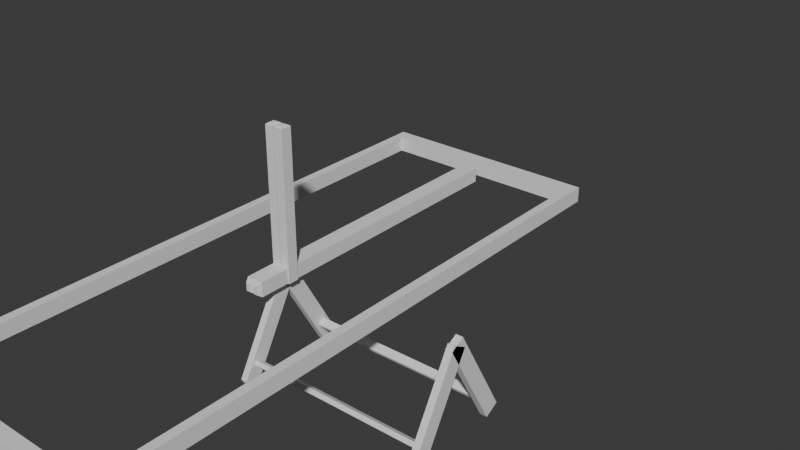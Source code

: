# Source: Lettino.blend  (saved by Blender 5.2.44; exported with 4.5.12 LTS)
import bpy
from mathutils import Matrix  # noqa: F401  (used for matrix-valued properties, if any)

bpy.ops.wm.read_factory_settings(use_empty=True)
scene = bpy.context.scene
scene.name = 'Scene'

# ---- collections
col_collection = bpy.data.collections.new('Collection'); scene.collection.children.link(col_collection)

# ---- world
world_world = bpy.data.worlds.new('World'); scene.world = world_world
world_world.use_nodes = True; world_world.node_tree.nodes.clear()
_N = world_world.node_tree.nodes; _L = world_world.node_tree.links
n0 = _N.new('ShaderNodeOutputWorld'); n0.name = 'World Output'; n0.location = (200, 100)
n1 = _N.new('ShaderNodeBackground'); n1.name = 'Background'; n1.location = (-200, 100)
n1.inputs[0].default_value = (0.05088, 0.05088, 0.05088, 1.0)
_L.new(n1.outputs[0], n0.inputs[0])
n0.is_active_output = True
world_world.color = (0.05088, 0.05088, 0.05088)
world_world.sun_shadow_jitter_overblur = 0.0

# ---- meshes
me_cube_001 = bpy.data.meshes.new('Cube.001')
me_cube_001.from_pydata([(-0.2758, -0.7494, 0.02032), (-0.2758, -0.7494, -0.02032), (-0.2758, 0.7494, 0.02032), (-0.2758, 0.7494, -0.02032), (0.2758, -0.7494, 0.02032), (0.2758, -0.7494, -0.02032), (0.2758, 0.7494, 0.02032), (0.2758, 0.7494, -0.02032), (-0.2989, 0.7847, 0.02032), (-0.2989, -0.7847, 0.02032), (-0.2989, -0.7847, -0.02032), (-0.2989, 0.7847, -0.02032), (0.2989, 0.7847, 0.02032), (0.2989, 0.7847, -0.02032), (0.2989, -0.7847, 0.02032), (0.2989, -0.7847, -0.02032)], [], [(9, 8, 11, 10), (8, 12, 13, 11), (12, 14, 15, 13), (14, 9, 10, 15), (0, 2, 8, 9), (3, 1, 10, 11), (2, 6, 12, 8), (7, 3, 11, 13), (6, 4, 14, 12), (5, 7, 13, 15), (4, 0, 9, 14), (1, 5, 15, 10), (0, 4, 5, 1), (2, 0, 1, 3), (6, 2, 3, 7), (4, 6, 7, 5)])
_uv = me_cube_001.uv_layers.new(name='UVMap')
_uv.uv.foreach_set('vector', [0.375, 0.0, 0.375, 0.25, 0.625, 0.25, 0.625, 0.0, 0.375, 0.25, 0.375, 0.5, 0.625, 0.5, 0.625, 0.25, 0.375, 0.5, 0.375, 0.75, 0.625, 0.75, 0.625, 0.5, 0.375, 0.75, 0.375, 1.0, 0.625, 1.0, 0.625, 0.75, 0.1347, 0.7444, 0.1347, 0.5056, 0.125, 0.5, 0.125, 0.75, 0.8653, 0.5056, 0.8653, 0.7444, 0.875, 0.75, 0.875, 0.5, 0.1347, 0.5056, 0.3653, 0.5056, 0.375, 0.5, 0.125, 0.5, 0.6347, 0.5056, 0.8653, 0.5056, 0.875, 0.5, 0.625, 0.5, 0.3653, 0.5056, 0.3653, 0.7444, 0.375, 0.75, 0.375, 0.5, 0.6347, 0.7444, 0.6347, 0.5056, 0.625, 0.5, 0.625, 0.75, 0.3653, 0.7444, 0.1347, 0.7444, 0.125, 0.75, 0.375, 0.75, 0.8653, 0.7444, 0.6347, 0.7444, 0.625, 0.75, 0.875, 0.75, 0.1347, 0.7444, 0.3653, 0.7444, 0.6347, 0.7444, 0.8653, 0.7444, 0.1347, 0.5056, 0.1347, 0.7444, 0.8653, 0.7444, 0.8653, 0.5056, 0.3653, 0.5056, 0.1347, 0.5056, 0.8653, 0.5056, 0.6347, 0.5056, 0.3653, 0.7444, 0.3653, 0.5056, 0.6347, 0.5056, 0.6347, 0.7444])
me_cube_001.update()
me_cube_003 = bpy.data.meshes.new('Cube.003')
me_cube_003.from_pydata([(0.4942, -0.01072, 0.003151), (0.4942, 0.03035, 0.003151), (0.4761, 0.03035, -0.2715), (0.4824, 0.02407, -0.2778), (0.4824, -0.004438, -0.2778), (0.4761, -0.01072, -0.2715), (0.4942, 0.03035, -0.2715), (0.488, 0.02407, -0.2778), (0.4942, -0.01072, -0.2715), (0.488, -0.004438, -0.2778), (0.4761, 0.03035, -0.2679), (0.4761, -0.01072, -0.2679), (0.4761, -0.01072, 0.003151), (0.4761, 0.03035, 0.003151), (0.4761, -0.001198, -0.2281), (0.4761, 0.0001306, -0.2295), (0.4761, -0.001517, -0.2307), (0.4761, 0.0001306, -0.217), (0.4761, -0.001198, -0.2183), (0.4761, -0.001256, -0.2157), (0.4761, 0.0195, -0.2295), (0.4761, 0.02083, -0.2281), (0.4761, 0.02115, -0.2307), (0.4761, 0.02083, -0.2183), (0.4761, 0.0195, -0.217), (0.4761, 0.02089, -0.2157), (0.238, 0.02083, -0.2281), (0.238, 0.0195, -0.2295), (0.238, 0.0001306, -0.2295), (0.238, -0.001198, -0.2281), (0.238, -0.001198, -0.2183), (0.238, 0.0001306, -0.217), (0.238, 0.0195, -0.217), (0.238, 0.02083, -0.2183), (-0.01816, -0.01072, 0.003151), (-0.01816, 0.03035, 0.003151), (-9.686e-06, 0.03035, -0.2715), (-0.006287, 0.02407, -0.2778), (-0.006287, -0.004438, -0.2778), (-9.686e-06, -0.01072, -0.2715), (-0.01816, 0.03035, -0.2715), (-0.01188, 0.02407, -0.2778), (-0.01816, -0.01072, -0.2715), (-0.01188, -0.004438, -0.2778), (-9.686e-06, 0.03035, -0.2679), (-9.686e-06, -0.01072, -0.2679), (-9.686e-06, -0.01072, 0.003151), (-9.686e-06, 0.03035, 0.003151), (-9.686e-06, -0.001198, -0.2281), (-9.686e-06, 0.0001306, -0.2295), (-9.686e-06, -0.001517, -0.2307), (-9.686e-06, 0.0001306, -0.217), (-9.686e-06, -0.001198, -0.2183), (-9.686e-06, -0.001256, -0.2157), (-9.686e-06, 0.0195, -0.2295), (-9.686e-06, 0.02083, -0.2281), (-9.686e-06, 0.02115, -0.2307), (-9.686e-06, 0.02083, -0.2183), (-9.686e-06, 0.0195, -0.217), (-9.686e-06, 0.02089, -0.2157)], [], [(0, 12, 11, 5, 8), (10, 13, 1, 6, 2), (1, 13, 12, 0), (3, 4, 5, 2), (7, 3, 2, 6), (9, 7, 6, 8), (4, 9, 8, 5), (11, 10, 2, 5), (3, 7, 9, 4), (14, 15, 16), (17, 18, 19), (20, 21, 22), (23, 24, 25), (14, 29, 28, 15), (26, 21, 20, 27), (32, 24, 23, 33), (17, 31, 30, 18), (16, 15, 20, 22, 10, 11), (14, 18, 30, 29), (19, 18, 14, 16, 11, 12), (20, 15, 28, 27), (17, 24, 32, 31), (25, 24, 17, 19, 12, 13), (23, 21, 26, 33), (22, 21, 23, 25, 13, 10), (28, 29, 30, 31, 32, 33, 26, 27), (1, 0, 8, 6), (34, 42, 39, 45, 46), (44, 36, 40, 35, 47), (35, 34, 46, 47), (37, 36, 39, 38), (41, 40, 36, 37), (43, 42, 40, 41), (38, 39, 42, 43), (45, 39, 36, 44), (37, 38, 43, 41), (48, 50, 49), (51, 53, 52), (54, 56, 55), (57, 59, 58), (48, 49, 28, 29), (26, 27, 54, 55), (32, 33, 57, 58), (51, 52, 30, 31), (50, 45, 44, 56, 54, 49), (48, 29, 30, 52), (53, 46, 45, 50, 48, 52), (54, 27, 28, 49), (51, 31, 32, 58), (59, 47, 46, 53, 51, 58), (57, 33, 26, 55), (56, 44, 47, 59, 57, 55), (35, 40, 42, 34)])
_uv = me_cube_003.uv_layers.new(name='UVMap')
_uv.uv.foreach_set('vector', [0.625, 0.75, 0.625, 1.0, 0.375, 1.0, 0.375, 1.0, 0.375, 0.75, 0.375, 0.25, 0.625, 0.25, 0.625, 0.5, 0.375, 0.5, 0.375, 0.25, 0.625, 0.5, 0.875, 0.5, 0.875, 0.75, 0.625, 0.75, 0.2115, 0.5382, 0.2115, 0.7118, 0.125, 0.75, 0.125, 0.5, 0.2885, 0.5382, 0.2115, 0.5382, 0.125, 0.5, 0.375, 0.5, 0.2885, 0.7118, 0.2885, 0.5382, 0.375, 0.5, 0.375, 0.75, 0.2115, 0.7118, 0.2885, 0.7118, 0.375, 0.75, 0.125, 0.75, 0.375, 0.0, 0.375, 0.25, 0.375, 0.25, 0.375, 0.0, 0.2115, 0.5382, 0.2885, 0.5382, 0.2885, 0.7118, 0.2115, 0.7118, 0.4105, 0.0745, 0.3863, 0.07907, 0.3859, 0.072, 0.6137, 0.08059, 0.5955, 0.0745, 0.6138, 0.07405, 0.3863, 0.1694, 0.4045, 0.1755, 0.3859, 0.178, 0.5895, 0.1755, 0.6137, 0.1709, 0.6138, 0.176, 0.4105, 0.0745, 0.4105, 0.0745, 0.3863, 0.08059, 0.3863, 0.07907, 0.4105, 0.1755, 0.4045, 0.1755, 0.3863, 0.1694, 0.3863, 0.1694, 0.6137, 0.1694, 0.6137, 0.1709, 0.5895, 0.1755, 0.5895, 0.1755, 0.6137, 0.08059, 0.6137, 0.08059, 0.5895, 0.0745, 0.5955, 0.0745, 0.3859, 0.072, 0.3863, 0.07907, 0.3863, 0.1694, 0.3859, 0.178, 0.375, 0.25, 0.375, 0.0, 0.4105, 0.0745, 0.5955, 0.0745, 0.5895, 0.0745, 0.4105, 0.0745, 0.6138, 0.07405, 0.5955, 0.0745, 0.4105, 0.0745, 0.3859, 0.072, 0.375, 0.0, 0.625, 0.0, 0.3863, 0.1694, 0.3863, 0.07907, 0.3863, 0.08059, 0.3863, 0.1694, 0.6137, 0.08059, 0.6137, 0.1709, 0.6137, 0.1694, 0.6137, 0.08059, 0.6138, 0.176, 0.6137, 0.1709, 0.6137, 0.08059, 0.6138, 0.07405, 0.625, 0.0, 0.625, 0.25, 0.5895, 0.1755, 0.4045, 0.1755, 0.4105, 0.1755, 0.5895, 0.1755, 0.3859, 0.178, 0.4045, 0.1755, 0.5895, 0.1755, 0.6138, 0.176, 0.625, 0.25, 0.375, 0.25, 0.3863, 0.08059, 0.4105, 0.0745, 0.5895, 0.0745, 0.6137, 0.08059, 0.6137, 0.1694, 0.5895, 0.1755, 0.4105, 0.1755, 0.3863, 0.1694, 0.625, 0.5, 0.625, 0.75, 0.375, 0.75, 0.375, 0.5, 0.625, 0.75, 0.375, 0.75, 0.375, 1.0, 0.375, 1.0, 0.625, 1.0, 0.375, 0.25, 0.375, 0.25, 0.375, 0.5, 0.625, 0.5, 0.625, 0.25, 0.625, 0.5, 0.625, 0.75, 0.875, 0.75, 0.875, 0.5, 0.2115, 0.5382, 0.125, 0.5, 0.125, 0.75, 0.2115, 0.7118, 0.2885, 0.5382, 0.375, 0.5, 0.125, 0.5, 0.2115, 0.5382, 0.2885, 0.7118, 0.375, 0.75, 0.375, 0.5, 0.2885, 0.5382, 0.2115, 0.7118, 0.125, 0.75, 0.375, 0.75, 0.2885, 0.7118, 0.375, 0.0, 0.375, 0.0, 0.375, 0.25, 0.375, 0.25, 0.2115, 0.5382, 0.2115, 0.7118, 0.2885, 0.7118, 0.2885, 0.5382, 0.4105, 0.0745, 0.3859, 0.072, 0.3863, 0.07907, 0.6137, 0.08059, 0.6138, 0.07405, 0.5955, 0.0745, 0.3863, 0.1694, 0.3859, 0.178, 0.4045, 0.1755, 0.5895, 0.1755, 0.6138, 0.176, 0.6137, 0.1709, 0.4105, 0.0745, 0.3863, 0.07907, 0.3863, 0.08059, 0.4105, 0.0745, 0.4105, 0.1755, 0.3863, 0.1694, 0.3863, 0.1694, 0.4045, 0.1755, 0.6137, 0.1694, 0.5895, 0.1755, 0.5895, 0.1755, 0.6137, 0.1709, 0.6137, 0.08059, 0.5955, 0.0745, 0.5895, 0.0745, 0.6137, 0.08059, 0.3859, 0.072, 0.375, 0.0, 0.375, 0.25, 0.3859, 0.178, 0.3863, 0.1694, 0.3863, 0.07907, 0.4105, 0.0745, 0.4105, 0.0745, 0.5895, 0.0745, 0.5955, 0.0745, 0.6138, 0.07405, 0.625, 0.0, 0.375, 0.0, 0.3859, 0.072, 0.4105, 0.0745, 0.5955, 0.0745, 0.3863, 0.1694, 0.3863, 0.1694, 0.3863, 0.08059, 0.3863, 0.07907, 0.6137, 0.08059, 0.6137, 0.08059, 0.6137, 0.1694, 0.6137, 0.1709, 0.6138, 0.176, 0.625, 0.25, 0.625, 0.0, 0.6138, 0.07405, 0.6137, 0.08059, 0.6137, 0.1709, 0.5895, 0.1755, 0.5895, 0.1755, 0.4105, 0.1755, 0.4045, 0.1755, 0.3859, 0.178, 0.375, 0.25, 0.625, 0.25, 0.6138, 0.176, 0.5895, 0.1755, 0.4045, 0.1755, 0.625, 0.5, 0.375, 0.5, 0.375, 0.75, 0.625, 0.75])
me_cube_003.update()
me_cube_005 = bpy.data.meshes.new('Cube.005')
me_cube_005.from_pydata([(-0.02202, -0.09615, 0.02143), (-0.02202, -0.09615, -0.01616), (-0.01662, 0.714, 0.01221), (-0.01662, 0.714, -0.006942), (-5.782e-06, -0.09615, 0.02143), (-5.782e-06, -0.09615, -0.01616), (-0.005406, 0.714, 0.01221), (-0.005406, 0.714, -0.006942), (-0.01603, -0.1084, 0.01305), (-0.01603, -0.1084, -0.00778), (-0.005994, -0.1084, -0.00778), (-0.005994, -0.1084, 0.01305), (-0.02202, 0.7058, -0.01616), (-0.02202, 0.7058, 0.02143), (-5.782e-06, 0.7058, 0.02143), (-5.782e-06, 0.7058, -0.01616)], [], [(0, 13, 12, 1), (2, 6, 7, 3), (14, 4, 5, 15), (1, 9, 8, 0), (13, 0, 4, 14), (15, 5, 1, 12), (11, 8, 9, 10), (0, 8, 11, 4), (5, 10, 9, 1), (4, 11, 10, 5), (3, 12, 13, 2), (2, 13, 14, 6), (7, 15, 12, 3), (6, 14, 15, 7)])
_uv = me_cube_005.uv_layers.new(name='UVMap')
_uv.uv.foreach_set('vector', [0.375, 0.0, 0.375, 0.25, 0.625, 0.25, 0.625, 0.0, 0.4363, 0.3113, 0.4363, 0.4387, 0.5637, 0.4387, 0.5637, 0.3113, 0.375, 0.5, 0.375, 0.75, 0.625, 0.75, 0.625, 0.5, 0.625, 0.0, 0.625, 0.0, 0.375, 0.0, 0.375, 0.0, 0.125, 0.5, 0.125, 0.75, 0.375, 0.75, 0.375, 0.5, 0.625, 0.5, 0.625, 0.75, 0.875, 0.75, 0.875, 0.5, 0.375, 0.75, 0.375, 1.0, 0.625, 1.0, 0.625, 0.75, 0.125, 0.75, 0.125, 0.75, 0.375, 0.75, 0.375, 0.75, 0.625, 0.75, 0.625, 0.75, 0.875, 0.75, 0.875, 0.75, 0.375, 0.75, 0.375, 0.75, 0.625, 0.75, 0.625, 0.75, 0.5637, 0.3113, 0.625, 0.25, 0.375, 0.25, 0.4363, 0.3113, 0.4363, 0.3113, 0.375, 0.25, 0.375, 0.5, 0.4363, 0.4387, 0.5637, 0.4387, 0.625, 0.5, 0.625, 0.25, 0.5637, 0.3113, 0.4363, 0.4387, 0.375, 0.5, 0.625, 0.5, 0.5637, 0.4387])
me_cube_005.update()
me_cube_006 = bpy.data.meshes.new('Cube.006')
me_cube_006.from_pydata([(-0.02462, -0.01782, 0.01402), (-0.02462, -0.01782, -0.01415), (-0.02462, 0.363, 0.01402), (-0.02462, 0.363, -0.01415), (-0.002603, -0.003577, 0.00387), (-0.002603, -0.003577, -0.004005), (-0.002603, 0.3492, 0.004649), (-0.002603, 0.3492, -0.004783), (-0.02462, 0.01854, 0.01402), (-0.02462, 0.01854, -0.01415), (-0.002603, 0.004298, 0.00387), (-0.002603, 0.004298, -0.004005), (-0.002603, 0.01854, -0.01415), (-0.002603, -0.01782, -0.01415), (-0.002603, -0.01782, 0.01402), (-0.002603, 0.01854, 0.01402), (-0.002603, 0.0003606, -0.005636), (-0.002603, -0.005208, -6.723e-05), (-0.002603, 0.0003606, 0.005502), (-0.002603, 0.005929, -6.723e-05), (1.189e-06, 0.0003606, -0.004407), (1.189e-06, -0.002708, -0.003136), (1.189e-06, -0.003979, -6.721e-05), (1.189e-06, -0.002708, 0.003001), (1.189e-06, 0.0003606, 0.004273), (1.189e-06, 0.003429, 0.003001), (1.189e-06, 0.0047, -6.721e-05), (1.189e-06, 0.003429, -0.003136), (-0.02462, 0.3259, -0.01415), (-0.002603, 0.3397, 0.004649), (-0.02462, 0.3259, 0.01402), (-0.002603, 0.3397, -0.004783), (-0.002603, 0.363, -0.01415), (-0.002603, 0.363, 0.01402), (-0.002603, 0.3259, 0.01402), (-0.002603, 0.3259, -0.01415), (-0.002603, 0.3511, -6.723e-05), (-0.002603, 0.3444, 0.006603), (-0.002603, 0.3444, -0.006737), (-0.002603, 0.3378, -6.723e-05), (-2.021e-05, 0.3492, -6.723e-05), (-2.021e-05, 0.3478, 0.003276), (-2.021e-05, 0.3444, 0.004661), (-2.021e-05, 0.3444, -0.004796), (-2.021e-05, 0.3411, -0.003411), (-2.021e-05, 0.3397, -6.723e-05), (-2.021e-05, 0.3478, -0.003411), (-2.021e-05, 0.3411, 0.003276), (-0.01946, -0.0231, 0.007423), (-0.01946, -0.0231, -0.007557), (-0.007756, -0.0231, -0.007557), (-0.007756, -0.0231, 0.007423), (-0.01969, 0.3667, -0.007846), (-0.01969, 0.3667, 0.007711), (-0.00753, 0.3667, 0.007711), (-0.00753, 0.3667, -0.007846)], [], [(30, 2, 3, 28), (32, 3, 52, 55), (17, 5, 21, 22), (0, 1, 49, 48), (8, 0, 14, 15), (12, 13, 1, 9), (35, 12, 9, 28), (30, 8, 15, 34), (0, 8, 9, 1), (11, 16, 5, 13, 12), (5, 17, 4, 14, 13), (4, 18, 10, 15, 14), (11, 19, 26, 27), (22, 21, 20, 27, 26, 25, 24, 23), (5, 16, 20, 21), (19, 10, 25, 26), (4, 17, 22, 23), (18, 4, 23, 24), (16, 11, 27, 20), (10, 18, 24, 25), (38, 7, 46, 43), (2, 30, 34, 33), (32, 35, 28, 3), (8, 30, 28, 9), (6, 36, 7, 32, 33), (29, 37, 6, 33, 34), (7, 38, 31, 35, 32), (7, 36, 40, 46), (45, 44, 43, 46, 40, 41, 42, 47), (6, 37, 42, 41), (39, 31, 44, 45), (31, 38, 43, 44), (29, 39, 45, 47), (36, 6, 41, 40), (37, 29, 47, 42), (34, 15, 10, 19, 11, 12, 35, 31, 39, 29), (51, 48, 49, 50), (14, 0, 48, 51), (1, 13, 50, 49), (13, 14, 51, 50), (53, 54, 55, 52), (3, 2, 53, 52), (33, 32, 55, 54), (2, 33, 54, 53)])
_uv = me_cube_006.uv_layers.new(name='UVMap')
_uv.uv.foreach_set('vector', [0.375, 0.2268, 0.375, 0.25, 0.625, 0.25, 0.625, 0.2268, 0.625, 0.5, 0.875, 0.5, 0.875, 0.5, 0.625, 0.5, 0.5, 0.7416, 0.5456, 0.7416, 0.5456, 0.7416, 0.5, 0.7416, 0.375, 0.0, 0.625, 0.0, 0.625, 0.0, 0.375, 0.0, 0.125, 0.7159, 0.125, 0.75, 0.375, 0.75, 0.375, 0.7159, 0.625, 0.7159, 0.625, 0.75, 0.875, 0.75, 0.875, 0.7159, 0.625, 0.5232, 0.625, 0.7159, 0.875, 0.7159, 0.875, 0.5232, 0.125, 0.5232, 0.125, 0.7159, 0.375, 0.7159, 0.375, 0.5232, 0.375, 0.0, 0.375, 0.03406, 0.625, 0.03406, 0.625, 0.0, 0.5456, 0.7243, 0.5456, 0.733, 0.5456, 0.7416, 0.625, 0.75, 0.625, 0.7159, 0.5456, 0.7416, 0.5, 0.7416, 0.4544, 0.7416, 0.375, 0.75, 0.625, 0.75, 0.4544, 0.7416, 0.4544, 0.733, 0.4544, 0.7243, 0.375, 0.7159, 0.375, 0.75, 0.5456, 0.7243, 0.5, 0.7243, 0.5, 0.7243, 0.5456, 0.7243, 0.5, 0.7416, 0.5456, 0.7416, 0.5456, 0.733, 0.5456, 0.7243, 0.5, 0.7243, 0.4544, 0.7243, 0.4544, 0.733, 0.4544, 0.7416, 0.5456, 0.7416, 0.5456, 0.733, 0.5456, 0.733, 0.5456, 0.7416, 0.5, 0.7243, 0.4544, 0.7243, 0.4544, 0.7243, 0.5, 0.7243, 0.4544, 0.7416, 0.5, 0.7416, 0.5, 0.7416, 0.4544, 0.7416, 0.4544, 0.733, 0.4544, 0.7416, 0.4544, 0.7416, 0.4544, 0.733, 0.5456, 0.733, 0.5456, 0.7243, 0.5456, 0.7243, 0.5456, 0.733, 0.4544, 0.7243, 0.4544, 0.733, 0.4544, 0.733, 0.4544, 0.7243, 0.5504, 0.5116, 0.5504, 0.5053, 0.5504, 0.5053, 0.5504, 0.5116, 0.125, 0.5, 0.125, 0.5232, 0.375, 0.5232, 0.375, 0.5, 0.625, 0.5, 0.625, 0.5232, 0.875, 0.5232, 0.875, 0.5, 0.375, 0.03406, 0.375, 0.2268, 0.625, 0.2268, 0.625, 0.03406, 0.4496, 0.5053, 0.5, 0.5053, 0.5504, 0.5053, 0.625, 0.5, 0.375, 0.5, 0.4496, 0.518, 0.4496, 0.5116, 0.4496, 0.5053, 0.375, 0.5, 0.375, 0.5232, 0.5504, 0.5053, 0.5504, 0.5116, 0.5504, 0.518, 0.625, 0.5232, 0.625, 0.5, 0.5504, 0.5053, 0.5, 0.5053, 0.5, 0.5053, 0.5504, 0.5053, 0.5, 0.518, 0.5504, 0.518, 0.5504, 0.5116, 0.5504, 0.5053, 0.5, 0.5053, 0.4496, 0.5053, 0.4496, 0.5116, 0.4496, 0.518, 0.4496, 0.5053, 0.4496, 0.5116, 0.4496, 0.5116, 0.4496, 0.5053, 0.5, 0.518, 0.5504, 0.518, 0.5504, 0.518, 0.5, 0.518, 0.5504, 0.518, 0.5504, 0.5116, 0.5504, 0.5116, 0.5504, 0.518, 0.4496, 0.518, 0.5, 0.518, 0.5, 0.518, 0.4496, 0.518, 0.5, 0.5053, 0.4496, 0.5053, 0.4496, 0.5053, 0.5, 0.5053, 0.4496, 0.5116, 0.4496, 0.518, 0.4496, 0.518, 0.4496, 0.5116, 0.375, 0.5232, 0.375, 0.7159, 0.4544, 0.7243, 0.5, 0.7243, 0.5456, 0.7243, 0.625, 0.7159, 0.625, 0.5232, 0.5504, 0.518, 0.5, 0.518, 0.4496, 0.518, 0.375, 0.75, 0.375, 1.0, 0.625, 1.0, 0.625, 0.75, 0.375, 0.75, 0.125, 0.75, 0.125, 0.75, 0.375, 0.75, 0.875, 0.75, 0.625, 0.75, 0.625, 0.75, 0.875, 0.75, 0.625, 0.75, 0.375, 0.75, 0.375, 0.75, 0.625, 0.75, 0.375, 0.25, 0.375, 0.5, 0.625, 0.5, 0.625, 0.25, 0.625, 0.25, 0.375, 0.25, 0.375, 0.25, 0.625, 0.25, 0.375, 0.5, 0.625, 0.5, 0.625, 0.5, 0.375, 0.5, 0.125, 0.5, 0.375, 0.5, 0.375, 0.5, 0.125, 0.5])
me_cube_006.update()
me_cube_007 = bpy.data.meshes.new('Cube.007')
me_cube_007.from_pydata([(0.4942, 0.008374, 0.02369), (0.4942, -0.01295, -0.01141), (0.4761, 0.2218, -0.154), (0.4824, 0.2304, -0.1519), (0.4824, 0.2452, -0.1276), (0.4761, 0.2431, -0.119), (0.4942, 0.2218, -0.154), (0.4879, 0.2304, -0.1519), (0.4942, 0.2431, -0.119), (0.4879, 0.2452, -0.1276), (0.4761, 0.2187, -0.1522), (0.4761, 0.24, -0.1171), (0.4761, 0.008374, 0.02369), (0.4761, -0.01295, -0.01141), (0.4761, 0.2011, -0.1046), (0.4761, 0.2015, -0.1064), (0.4761, 0.2035, -0.1056), (0.4761, 0.1909, -0.09991), (0.4761, 0.1927, -0.09946), (0.4761, 0.1905, -0.09803), (0.4761, 0.1915, -0.1229), (0.4761, 0.1896, -0.1234), (0.4761, 0.1917, -0.125), (0.4761, 0.1813, -0.1183), (0.4761, 0.1808, -0.1165), (0.4761, 0.179, -0.117), (0.238, 0.1896, -0.1234), (0.238, 0.1915, -0.1229), (0.238, 0.2015, -0.1064), (0.238, 0.2011, -0.1046), (0.238, 0.1927, -0.09946), (0.238, 0.1909, -0.09991), (0.238, 0.1808, -0.1165), (0.238, 0.1813, -0.1183), (-0.01818, 0.008374, 0.02369), (-0.01818, -0.01295, -0.01141), (-3.46e-05, 0.2218, -0.154), (-0.006312, 0.2304, -0.1519), (-0.006312, 0.2452, -0.1276), (-3.46e-05, 0.2431, -0.119), (-0.01818, 0.2218, -0.154), (-0.0119, 0.2304, -0.1519), (-0.01818, 0.2431, -0.119), (-0.0119, 0.2452, -0.1276), (-3.46e-05, 0.2187, -0.1522), (-3.46e-05, 0.24, -0.1171), (-3.46e-05, 0.008374, 0.02369), (-3.46e-05, -0.01295, -0.01141), (-3.46e-05, 0.2011, -0.1046), (-3.46e-05, 0.2015, -0.1064), (-3.46e-05, 0.2035, -0.1056), (-3.46e-05, 0.1909, -0.09991), (-3.46e-05, 0.1927, -0.09946), (-3.46e-05, 0.1905, -0.09803), (-3.46e-05, 0.1915, -0.1229), (-3.46e-05, 0.1896, -0.1234), (-3.46e-05, 0.1917, -0.125), (-3.46e-05, 0.1813, -0.1183), (-3.46e-05, 0.1808, -0.1165), (-3.46e-05, 0.179, -0.117)], [], [(0, 8, 5, 11, 12), (10, 2, 6, 1, 13), (1, 0, 12, 13), (3, 2, 5, 4), (7, 6, 2, 3), (9, 8, 6, 7), (4, 5, 8, 9), (11, 5, 2, 10), (3, 4, 9, 7), (14, 16, 15), (17, 19, 18), (20, 22, 21), (23, 25, 24), (14, 15, 28, 29), (26, 27, 20, 21), (32, 33, 23, 24), (17, 18, 30, 31), (16, 11, 10, 22, 20, 15), (14, 29, 30, 18), (19, 12, 11, 16, 14, 18), (20, 27, 28, 15), (17, 31, 32, 24), (25, 13, 12, 19, 17, 24), (23, 33, 26, 21), (22, 10, 13, 25, 23, 21), (28, 27, 26, 33, 32, 31, 30, 29), (1, 6, 8, 0), (34, 46, 45, 39, 42), (44, 47, 35, 40, 36), (35, 47, 46, 34), (37, 38, 39, 36), (41, 37, 36, 40), (43, 41, 40, 42), (38, 43, 42, 39), (45, 44, 36, 39), (37, 41, 43, 38), (48, 49, 50), (51, 52, 53), (54, 55, 56), (57, 58, 59), (48, 29, 28, 49), (26, 55, 54, 27), (32, 58, 57, 33), (51, 31, 30, 52), (50, 49, 54, 56, 44, 45), (48, 52, 30, 29), (53, 52, 48, 50, 45, 46), (54, 49, 28, 27), (51, 58, 32, 31), (59, 58, 51, 53, 46, 47), (57, 55, 26, 33), (56, 55, 57, 59, 47, 44), (35, 34, 42, 40)])
_uv = me_cube_007.uv_layers.new(name='UVMap')
_uv.uv.foreach_set('vector', [0.625, 0.75, 0.375, 0.75, 0.375, 1.0, 0.375, 1.0, 0.625, 1.0, 0.375, 0.25, 0.375, 0.25, 0.375, 0.5, 0.625, 0.5, 0.625, 0.25, 0.625, 0.5, 0.625, 0.75, 0.875, 0.75, 0.875, 0.5, 0.2115, 0.5382, 0.125, 0.5, 0.125, 0.75, 0.2115, 0.7118, 0.2885, 0.5382, 0.375, 0.5, 0.125, 0.5, 0.2115, 0.5382, 0.2885, 0.7118, 0.375, 0.75, 0.375, 0.5, 0.2885, 0.5382, 0.2115, 0.7118, 0.125, 0.75, 0.375, 0.75, 0.2885, 0.7118, 0.375, 0.0, 0.375, 0.0, 0.375, 0.25, 0.375, 0.25, 0.2115, 0.5382, 0.2115, 0.7118, 0.2885, 0.7118, 0.2885, 0.5382, 0.4105, 0.0745, 0.3859, 0.072, 0.3863, 0.07907, 0.6137, 0.08059, 0.6138, 0.07405, 0.5955, 0.0745, 0.3863, 0.1694, 0.3859, 0.178, 0.4045, 0.1755, 0.5895, 0.1755, 0.6138, 0.176, 0.6137, 0.1709, 0.4105, 0.0745, 0.3863, 0.07907, 0.3863, 0.08059, 0.4105, 0.0745, 0.4105, 0.1755, 0.3863, 0.1694, 0.3863, 0.1694, 0.4045, 0.1755, 0.6137, 0.1694, 0.5895, 0.1755, 0.5895, 0.1755, 0.6137, 0.1709, 0.6137, 0.08059, 0.5955, 0.0745, 0.5895, 0.0745, 0.6137, 0.08059, 0.3859, 0.072, 0.375, 0.0, 0.375, 0.25, 0.3859, 0.178, 0.3863, 0.1694, 0.3863, 0.07907, 0.4105, 0.0745, 0.4105, 0.0745, 0.5895, 0.0745, 0.5955, 0.0745, 0.6138, 0.07405, 0.625, 0.0, 0.375, 0.0, 0.3859, 0.072, 0.4105, 0.0745, 0.5955, 0.0745, 0.3863, 0.1694, 0.3863, 0.1694, 0.3863, 0.08059, 0.3863, 0.07907, 0.6137, 0.08059, 0.6137, 0.08059, 0.6137, 0.1694, 0.6137, 0.1709, 0.6138, 0.176, 0.625, 0.25, 0.625, 0.0, 0.6138, 0.07405, 0.6137, 0.08059, 0.6137, 0.1709, 0.5895, 0.1755, 0.5895, 0.1755, 0.4105, 0.1755, 0.4045, 0.1755, 0.3859, 0.178, 0.375, 0.25, 0.625, 0.25, 0.6138, 0.176, 0.5895, 0.1755, 0.4045, 0.1755, 0.3863, 0.08059, 0.3863, 0.1694, 0.4105, 0.1755, 0.5895, 0.1755, 0.6137, 0.1694, 0.6137, 0.08059, 0.5895, 0.0745, 0.4105, 0.0745, 0.625, 0.5, 0.375, 0.5, 0.375, 0.75, 0.625, 0.75, 0.625, 0.75, 0.625, 1.0, 0.375, 1.0, 0.375, 1.0, 0.375, 0.75, 0.375, 0.25, 0.625, 0.25, 0.625, 0.5, 0.375, 0.5, 0.375, 0.25, 0.625, 0.5, 0.875, 0.5, 0.875, 0.75, 0.625, 0.75, 0.2115, 0.5382, 0.2115, 0.7118, 0.125, 0.75, 0.125, 0.5, 0.2885, 0.5382, 0.2115, 0.5382, 0.125, 0.5, 0.375, 0.5, 0.2885, 0.7118, 0.2885, 0.5382, 0.375, 0.5, 0.375, 0.75, 0.2115, 0.7118, 0.2885, 0.7118, 0.375, 0.75, 0.125, 0.75, 0.375, 0.0, 0.375, 0.25, 0.375, 0.25, 0.375, 0.0, 0.2115, 0.5382, 0.2885, 0.5382, 0.2885, 0.7118, 0.2115, 0.7118, 0.4105, 0.0745, 0.3863, 0.07907, 0.3859, 0.072, 0.6137, 0.08059, 0.5955, 0.0745, 0.6138, 0.07405, 0.3863, 0.1694, 0.4045, 0.1755, 0.3859, 0.178, 0.5895, 0.1755, 0.6137, 0.1709, 0.6138, 0.176, 0.4105, 0.0745, 0.4105, 0.0745, 0.3863, 0.08059, 0.3863, 0.07907, 0.4105, 0.1755, 0.4045, 0.1755, 0.3863, 0.1694, 0.3863, 0.1694, 0.6137, 0.1694, 0.6137, 0.1709, 0.5895, 0.1755, 0.5895, 0.1755, 0.6137, 0.08059, 0.6137, 0.08059, 0.5895, 0.0745, 0.5955, 0.0745, 0.3859, 0.072, 0.3863, 0.07907, 0.3863, 0.1694, 0.3859, 0.178, 0.375, 0.25, 0.375, 0.0, 0.4105, 0.0745, 0.5955, 0.0745, 0.5895, 0.0745, 0.4105, 0.0745, 0.6138, 0.07405, 0.5955, 0.0745, 0.4105, 0.0745, 0.3859, 0.072, 0.375, 0.0, 0.625, 0.0, 0.3863, 0.1694, 0.3863, 0.07907, 0.3863, 0.08059, 0.3863, 0.1694, 0.6137, 0.08059, 0.6137, 0.1709, 0.6137, 0.1694, 0.6137, 0.08059, 0.6138, 0.176, 0.6137, 0.1709, 0.6137, 0.08059, 0.6138, 0.07405, 0.625, 0.0, 0.625, 0.25, 0.5895, 0.1755, 0.4045, 0.1755, 0.4105, 0.1755, 0.5895, 0.1755, 0.3859, 0.178, 0.4045, 0.1755, 0.5895, 0.1755, 0.6138, 0.176, 0.625, 0.25, 0.375, 0.25, 0.625, 0.5, 0.625, 0.75, 0.375, 0.75, 0.375, 0.5])
me_cube_007.update()
arm_armature = bpy.data.armatures.new('Armature')  # bones are not reproduced

# ---- objects
ob_base = bpy.data.objects.new('Base', me_cube_001)
ob_piedi_001 = bpy.data.objects.new('Piedi.001', me_cube_003)
ob_poggiatesta_001 = bpy.data.objects.new('Poggiatesta.001', me_cube_005)
ob_parasole_001 = bpy.data.objects.new('Parasole.001', me_cube_006)
ob_piedi_002 = bpy.data.objects.new('Piedi.002', me_cube_007)
ob_armature = bpy.data.objects.new('Armature', arm_armature)

# ---- transforms, parenting, visibility, modifiers, constraints
ob_base.parent = ob_armature
ob_base.matrix_parent_inverse = Matrix(((1.0, -0.0, 0.0, -0.0), (-0.0, 1.0, -0.0, -0.3997), (0.0, -0.0, 1.0, -0.2759), (-0.0, 0.0, -0.0, 1.0)))
ob_base.location = (0.0, 0.0, 0.2759)
ob_piedi_001.parent = ob_armature
ob_piedi_001.matrix_parent_inverse = Matrix(((1.0, -0.0, 0.0, 0.238), (-0.0, 1.0, -0.0, 0.2202), (-0.0, 0.0, 1.0, -0.2544), (-0.0, 0.0, -0.0, 1.0)))
ob_piedi_001.location = (-0.238, -0.6199, 0.2544)
ob_piedi_001.rotation_euler = (-0.5124, -0.0, 0.0)
ob_poggiatesta_001.parent = ob_armature
ob_poggiatesta_001.matrix_parent_inverse = Matrix(((1.0, -0.0, 0.0, -0.3214), (-0.0, 1.0, -0.0, -1.096), (0.0, -0.0, 1.0, -0.2795), (-0.0, 0.0, -0.0, 1.0)))
ob_poggiatesta_001.location = (0.3214, 0.6966, 0.2795)
_m = ob_poggiatesta_001.modifiers.new('Mirror', 'MIRROR')
_m.mirror_object = ob_base
ob_parasole_001.parent = ob_armature
ob_parasole_001.matrix_parent_inverse = Matrix(((1.0, -0.0, 0.0, -0.3465), (-0.0, 1.0, -0.0, -1.774), (0.0, -0.0, 1.0, -0.2809), (-0.0, 0.0, -0.0, 1.0)))
ob_parasole_001.location = (0.3465, 1.374, 0.2809)
ob_parasole_001.rotation_euler = (1.571, -0.0, 0.0)
_m = ob_parasole_001.modifiers.new('Mirror', 'MIRROR')
_m.mirror_object = ob_base
ob_piedi_002.parent = ob_armature
ob_piedi_002.matrix_parent_inverse = Matrix(((1.0, -0.0, 0.0, 0.238), (-0.0, 1.0, -0.0, -1.008), (0.0, 0.0, 1.0, -0.2459), (-0.0, 0.0, -0.0, 1.0)))
ob_piedi_002.location = (-0.238, 0.6087, 0.2459)
ob_piedi_002.rotation_euler = (-0.5124, -0.0, 0.0)
ob_armature.location = (0.0, 0.0, 0.2759)

# ---- collection membership
col_collection.objects.link(ob_base)
col_collection.objects.link(ob_piedi_001)
col_collection.objects.link(ob_poggiatesta_001)
col_collection.objects.link(ob_parasole_001)
col_collection.objects.link(ob_piedi_002)
col_collection.objects.link(ob_armature)

# ---- scene / render settings (as saved in the file)
scene.frame_start = 1; scene.frame_end = 10; scene.frame_set(10)
scene.render.engine = 'BLENDER_EEVEE_NEXT'
scene.render.bake_bias = 0.0
scene.render.bake_samples = 0
scene.render.compositor_device = 'GPU'
scene.eevee.use_volume_custom_range = False
scene.eevee.fast_gi_thickness_near = 0.1
scene.eevee.fast_gi_thickness_far = 0.0
scene.eevee.ray_tracing_options.screen_trace_thickness = 0.1
bpy.context.view_layer.update()

# ---- added for rendering (the .blend has no active camera and no usable light): camera, sun
cam_auto = bpy.data.cameras.new('AutoCamera')
cam_auto.lens = 50.0
cam_auto.sensor_width = 36.0
cam_auto.clip_end = 1000.0
ob_auto_camera = bpy.data.objects.new('AutoCamera', cam_auto)
scene.collection.objects.link(ob_auto_camera)
ob_auto_camera.location = (1.62783, -1.94276, 1.53724)
ob_auto_camera.rotation_euler = (1.09748, -7.21219e-08, 0.694738)
scene.camera = ob_auto_camera
light_auto_sun = bpy.data.lights.new('AutoSun', 'SUN')
light_auto_sun.energy = 3.0
light_auto_sun.angle = 0.0523599
ob_auto_sun = bpy.data.objects.new('AutoSun', light_auto_sun)
scene.collection.objects.link(ob_auto_sun)
ob_auto_sun.rotation_euler = (0.872665, 0.174533, 0.523599)
bpy.context.view_layer.update()
